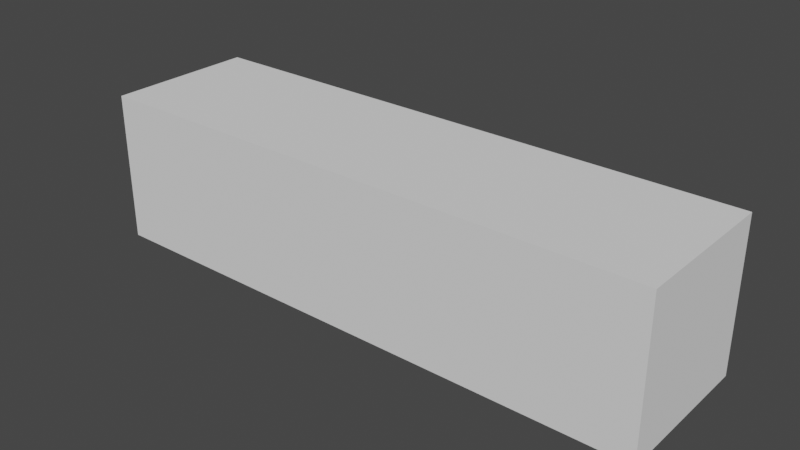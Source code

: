 # Source: Room_Corridor.blend  (saved by Blender 2.82.7; exported with 4.5.12 LTS)
import bpy
from mathutils import Matrix  # noqa: F401  (used for matrix-valued properties, if any)

bpy.ops.wm.read_factory_settings(use_empty=True)
scene = bpy.context.scene
scene.name = 'Scene'

# ---- collections
col_collection = bpy.data.collections.new('Collection'); scene.collection.children.link(col_collection)
col_cube = bpy.data.collections.new('Cube'); scene.collection.children.link(col_cube)

# ---- world
world_world = bpy.data.worlds.new('World'); scene.world = world_world
world_world.use_nodes = True; world_world.node_tree.nodes.clear()
_N = world_world.node_tree.nodes; _L = world_world.node_tree.links
n0 = _N.new('ShaderNodeOutputWorld'); n0.name = 'World Output'; n0.location = (300, 300)
n1 = _N.new('ShaderNodeBackground'); n1.name = 'Background'; n1.location = (10, 300)
n1.inputs[0].default_value = (0.05088, 0.05088, 0.05088, 1.0)
_L.new(n1.outputs[0], n0.inputs[0])
n0.is_active_output = True
world_world.color = (0.05088, 0.05088, 0.05088)
world_world.use_sun_shadow = False
world_world.sun_shadow_jitter_overblur = 0.0

# ---- meshes
me_cube = bpy.data.meshes.new('Cube')
me_cube.from_pydata([(-76.0, -20.0, -20.0), (-76.0, -20.0, 20.0), (-76.0, 20.0, -20.0), (-76.0, 20.0, 20.0), (76.0, -20.0, -20.0), (76.0, -20.0, 20.0), (76.0, 20.0, -20.0), (76.0, 20.0, 20.0)], [], [(0, 2, 3, 1), (2, 6, 7, 3), (6, 4, 5, 7), (4, 0, 1, 5), (2, 0, 4, 6), (7, 5, 1, 3)])
_uv = me_cube.uv_layers.new(name='UVMap')
_uv.uv.foreach_set('vector', [0.375, 0.0, 0.375, 0.25, 0.625, 0.25, 0.625, 0.0, 0.375, 0.25, 0.375, 0.5, 0.625, 0.5, 0.625, 0.25, 0.375, 0.5, 0.375, 0.75, 0.625, 0.75, 0.625, 0.5, 0.375, 0.75, 0.375, 1.0, 0.625, 1.0, 0.625, 0.75, 0.125, 0.5, 0.125, 0.75, 0.375, 0.75, 0.375, 0.5, 0.625, 0.5, 0.625, 0.75, 0.875, 0.75, 0.875, 0.5])
me_cube.use_remesh_fix_poles = True
me_cube.use_remesh_preserve_attributes = False
me_cube.use_mirror_vertex_groups = False
me_cube.update()

# ---- objects
ob_room_corridor = bpy.data.objects.new('Room_Corridor', me_cube)

# ---- transforms, parenting, visibility, modifiers, constraints
ob_room_corridor.location = (0.0, 0.0, 0.0)
ob_room_corridor.lineart.crease_threshold = 0.0

# ---- collection membership
col_collection.objects.link(ob_room_corridor)

# ---- scene / render settings (as saved in the file)
scene.frame_start = 1; scene.frame_end = 250; scene.frame_set(1)
scene.render.engine = 'BLENDER_EEVEE_NEXT'
scene.cycles.use_denoising = False
scene.cycles.samples = 128
scene.cycles.sampling_pattern = 'TABULATED_SOBOL'
scene.cycles.use_adaptive_sampling = False
scene.cycles.use_light_tree = False
scene.view_settings.view_transform = 'Filmic'
bpy.context.view_layer.update()

# ---- added for rendering (the .blend has no active camera and no usable light): camera, sun
cam_auto = bpy.data.cameras.new('AutoCamera')
cam_auto.lens = 50.0
cam_auto.sensor_width = 36.0
cam_auto.clip_end = 2633.5
ob_auto_camera = bpy.data.objects.new('AutoCamera', cam_auto)
scene.collection.objects.link(ob_auto_camera)
ob_auto_camera.location = (150.058, -180.069, 120.046)
ob_auto_camera.rotation_euler = (1.09748, -7.21219e-08, 0.694738)
scene.camera = ob_auto_camera
light_auto_sun = bpy.data.lights.new('AutoSun', 'SUN')
light_auto_sun.energy = 3.0
light_auto_sun.angle = 0.0523599
ob_auto_sun = bpy.data.objects.new('AutoSun', light_auto_sun)
scene.collection.objects.link(ob_auto_sun)
ob_auto_sun.rotation_euler = (0.872665, 0.174533, 0.523599)
bpy.context.view_layer.update()
